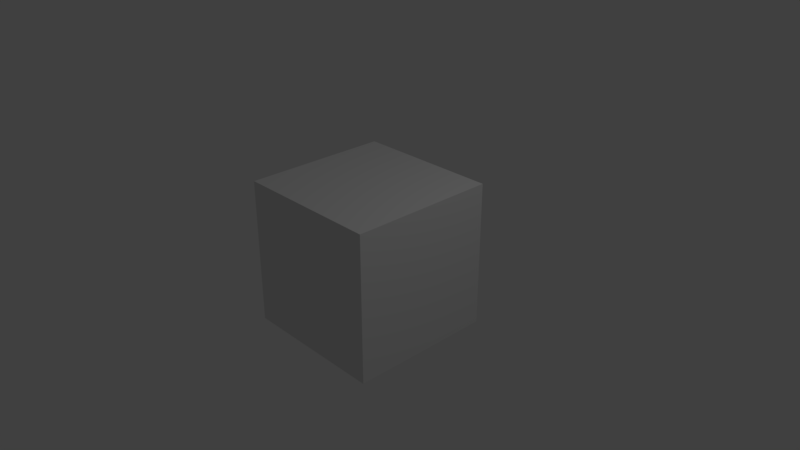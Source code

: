 # Source: kitchen_wooden_cabinet_with_door_1.blend  (saved by Blender 2.79.0; exported with 4.5.12 LTS)
import bpy
from mathutils import Matrix  # noqa: F401  (used for matrix-valued properties, if any)

bpy.ops.wm.read_factory_settings(use_empty=True)
scene = bpy.context.scene
scene.name = 'Scene'

# ---- collections
col_collection_1 = bpy.data.collections.new('Collection 1'); scene.collection.children.link(col_collection_1)

# ---- materials (node trees are filled in below, after node groups)
mat_material_004 = bpy.data.materials.new('Material.004')
mat_material_004.alpha_threshold = 0.0
mat_material_004.use_transparent_shadow = False
mat_material_004.roughness = 0.5
mat_material_004.line_color = (0.0, 0.0, 0.0, 1.0)
mat_material_003 = bpy.data.materials.new('Material.003')
mat_material_003.alpha_threshold = 0.0
mat_material_003.use_transparent_shadow = False
mat_material_003.roughness = 0.5
mat_material_003.line_color = (0.0, 0.0, 0.0, 1.0)
mat_material_001 = bpy.data.materials.new('Material.001')
mat_material_001.alpha_threshold = 0.0
mat_material_001.use_transparent_shadow = False
mat_material_001.roughness = 0.5
mat_material_001.line_color = (0.0, 0.0, 0.0, 1.0)

# ---- material node trees

# ---- world
world_world = bpy.data.worlds.new('World'); scene.world = world_world
world_world.color = (0.05088, 0.05088, 0.05088)
world_world.use_sun_shadow = False
world_world.sun_shadow_jitter_overblur = 0.0
world_world.cycles.sampling_method = 'MANUAL'

# ---- cameras
cam_camera = bpy.data.cameras.new('Camera')
cam_camera.clip_end = 100.0
cam_camera.lens = 35.0
cam_camera.sensor_width = 32.0
cam_camera.sensor_height = 18.0
cam_camera.ortho_scale = 7.314
cam_camera.dof.focus_distance = 0.0
cam_camera.dof.aperture_fstop = 128.0

# ---- lights
light_lamp = bpy.data.lights.new('Lamp', 'POINT')
light_lamp.transmission_factor = 0.0
light_lamp.cutoff_distance = 30.0
light_lamp.energy = 100.0
light_lamp.shadow_buffer_clip_start = 1.001
light_lamp.shadow_soft_size = 0.1
light_lamp.shadow_maximum_resolution = 0.006
light_lamp.use_absolute_resolution = True

# ---- meshes
me_cube = bpy.data.meshes.new('Cube')
me_cube.from_pydata([(-1.0, -1.0, -1.0), (-1.0, -1.0, 1.0), (-1.0, 1.0, -1.0), (-1.0, 1.0, 1.0), (1.0, -1.0, -1.0), (1.0, -1.0, 1.0), (1.0, 1.0, -1.0), (1.0, 1.0, 1.0), (-0.9242, 4.163, 0.1204), (-0.9242, 4.163, -0.1204), (-0.6564, 4.163, 0.1204), (-0.6564, 4.163, -0.1204), (-0.9242, 1.996, 0.1204), (-0.9242, 1.996, -0.1204), (-0.6564, 1.996, 0.1204), (-0.6564, 1.996, -0.1204), (-0.8517, 1.991, 0.05527), (-0.8517, 1.991, -0.05527), (-0.7288, 1.991, 0.05527), (-0.7288, 1.991, -0.05527), (-0.8517, 0.9785, 0.05527), (-0.8517, 0.9785, -0.05527), (-0.7288, 0.9785, 0.05527), (-0.7288, 0.9785, -0.05527), (1.197, -36.25, -1.197), (-1.197, -36.25, -1.197), (1.197, -36.25, 1.197), (-1.197, -36.25, 1.197), (-1.197, -1.013, -1.197), (1.197, -1.013, 1.197), (1.197, -1.013, -1.197), (-1.197, -1.013, 1.197), (0.9988, -34.49, -0.9988), (-0.9988, -34.49, -0.9988), (0.9988, -34.49, 0.9988), (-0.9988, -34.49, 0.9988), (-0.9988, -1.013, -0.9988), (0.9988, -1.013, 0.9988), (0.9988, -1.013, -0.9988), (-0.9988, -1.013, 0.9988), (0.9981, -34.49, -0.09395), (0.9981, -34.49, 0.09395), (-0.9981, -34.49, -0.09395), (-0.9981, -34.49, 0.09395), (0.9981, -1.013, -0.09395), (0.9981, -1.013, 0.09395), (-0.9981, -1.013, -0.09395), (-0.9981, -1.013, 0.09395)], [], [(0, 1, 3, 2), (2, 3, 7, 6), (6, 7, 5, 4), (4, 5, 1, 0), (2, 6, 4, 0), (7, 3, 1, 5), (8, 9, 11, 10), (10, 11, 15, 14), (14, 15, 13, 12), (12, 13, 9, 8), (10, 14, 12, 8), (15, 11, 9, 13), (18, 19, 23, 22), (22, 23, 21, 20), (20, 21, 17, 16), (18, 22, 20, 16), (23, 19, 17, 21), (24, 26, 27, 25), (30, 29, 26, 24), (28, 30, 24, 25), (29, 31, 27, 26), (31, 28, 25, 27), (32, 34, 35, 33), (38, 37, 34, 32), (36, 38, 32, 33), (37, 39, 35, 34), (39, 36, 33, 35), (30, 28, 36, 38), (29, 30, 38, 37), (31, 29, 37, 39), (28, 31, 39, 36), (40, 41, 43, 42), (42, 43, 47, 46), (46, 47, 45, 44), (44, 45, 41, 40), (42, 46, 44, 40), (47, 43, 41, 45)])
me_cube.polygons.foreach_set('material_index', [0, 0, 0, 0, 0, 0, 0, 0, 0, 0, 0, 0, 0, 0, 0, 0, 0, 2, 2, 2, 2, 2, 2, 2, 2, 2, 2, 2, 2, 2, 2, 2, 2, 2, 2, 2, 2])
_uv = me_cube.uv_layers.new(name='UVMap')
_uv.uv.foreach_set('vector', [0.2944, 0.7842, 0.2944, 0.7127, 0.3569, 0.7127, 0.3569, 0.7842, 0.3722, 0.9229, 0.3722, 0.2927, 0.9232, 0.2927, 0.9232, 0.9229, 0.3507, 0.322, 0.3507, 0.3935, 0.2882, 0.3935, 0.2882, 0.322, 0.349, 0.5783, 0.349, 0.6498, 0.2865, 0.6498, 0.2865, 0.5783, 0.3395, 0.5026, 0.277, 0.5026, 0.277, 0.4311, 0.3395, 0.4311, 0.3476, 0.8874, 0.2851, 0.8874, 0.2851, 0.8159, 0.3476, 0.8159, 0.2767, 0.2031, 0.2767, 0.1626, 0.2858, 0.1626, 0.2858, 0.2031, 0.276, 0.1626, 0.276, 0.2031, 0.2025, 0.2031, 0.2025, 0.1626, 0.2858, 0.1183, 0.2858, 0.1587, 0.2767, 0.1587, 0.2767, 0.1183, 0.2025, 0.1587, 0.2025, 0.1183, 0.276, 0.1183, 0.276, 0.1587, 0.2018, 0.1633, 0.1283, 0.1633, 0.1283, 0.1183, 0.2018, 0.1183, 0.05414, 0.1183, 0.1276, 0.1183, 0.1276, 0.1633, 0.05414, 0.1633, 0.1704, 0.2387, 0.1704, 0.2572, 0.136, 0.2572, 0.136, 0.2387, 0.1753, 0.1672, 0.1753, 0.1857, 0.1711, 0.1857, 0.1711, 0.1672, 0.136, 0.2348, 0.136, 0.2162, 0.1704, 0.2162, 0.1704, 0.2348, 0.1704, 0.1878, 0.136, 0.1878, 0.136, 0.1672, 0.1704, 0.1672, 0.136, 0.1917, 0.1704, 0.1917, 0.1704, 0.2123, 0.136, 0.2123, 0.9233, 0.2946, 0.9231, 0.9222, 0.3743, 0.922, 0.3745, 0.2943, 0.9223, 0.302, 0.9223, 0.9129, 0.3718, 0.9129, 0.3718, 0.302, 0.9188, 0.3046, 0.9188, 0.9149, 0.3753, 0.9149, 0.3753, 0.3046, 0.926, 0.919, 0.926, 0.2982, 0.3681, 0.2982, 0.3681, 0.9189, 0.9242, 0.3043, 0.9242, 0.9111, 0.3699, 0.9111, 0.3699, 0.3043, 0.3357, 0.422, 0.3357, 0.4934, 0.2732, 0.4934, 0.2732, 0.422, 0.841, 0.6552, 0.841, 0.7266, 0.409, 0.7266, 0.409, 0.6552, 0.8492, 0.5045, 0.8492, 0.5759, 0.4172, 0.5759, 0.4172, 0.5045, 0.841, 0.4229, 0.841, 0.4943, 0.409, 0.4943, 0.409, 0.4229, 0.8492, 0.5861, 0.8492, 0.6575, 0.4172, 0.6575, 0.4172, 0.5861, 0.3538, 0.5631, 0.279, 0.5631, 0.2852, 0.556, 0.3476, 0.556, 0.2774, 0.6886, 0.2774, 0.603, 0.2836, 0.6101, 0.2836, 0.6815, 0.279, 0.5481, 0.3538, 0.5481, 0.3476, 0.5552, 0.2852, 0.5552, 0.3288, 0.5936, 0.3288, 0.6792, 0.3226, 0.6721, 0.3226, 0.6007, 0.3414, 0.5639, 0.3414, 0.5706, 0.279, 0.5706, 0.279, 0.5639, 0.4475, 0.6244, 0.4475, 0.6125, 0.8035, 0.6125, 0.8034, 0.6244, 0.4159, 0.5633, 0.4159, 0.5566, 0.4783, 0.5566, 0.4783, 0.5633, 0.8035, 0.5999, 0.8034, 0.6117, 0.4475, 0.6117, 0.4475, 0.5999, 0.8343, 0.5055, 0.4156, 0.5055, 0.4156, 0.5769, 0.8343, 0.5769, 0.4211, 0.6647, 0.8398, 0.6647, 0.8398, 0.5933, 0.4211, 0.5933])
me_cube.materials.append(mat_material_004)
me_cube.materials.append(mat_material_003)
me_cube.materials.append(mat_material_001)
me_cube.use_remesh_preserve_volume = False
me_cube.use_remesh_preserve_attributes = False
me_cube.use_mirror_vertex_groups = False
me_cube.update()

# ---- objects
ob_cube = bpy.data.objects.new('Cube', me_cube)
ob_lamp = bpy.data.objects.new('Lamp', light_lamp)
ob_camera = bpy.data.objects.new('Camera', cam_camera)

# ---- transforms, parenting, visibility, modifiers, constraints
ob_cube.location = (-5.96e-08, 1.058, 0.0)
ob_cube.scale = (0.8353, 0.05676, 0.8353)
ob_cube.lineart.crease_threshold = 0.0
ob_lamp.location = (4.076, 1.005, 5.904)
ob_lamp.rotation_euler = (0.6503, 0.05522, 1.866)
ob_lamp.lock_rotations_4d = False
ob_lamp.empty_display_type = 'ARROWS'
ob_lamp.color = (0.0, 0.0, 0.0, 0.0)
ob_lamp.lineart.crease_threshold = 0.0
ob_camera.location = (7.481, -6.508, 5.344)
ob_camera.rotation_euler = (1.109, 0.0, 0.8149)
ob_camera.lock_rotations_4d = False
ob_camera.empty_display_type = 'ARROWS'
ob_camera.color = (0.0, 0.0, 0.0, 0.0)
ob_camera.display_type = 'WIRE'
ob_camera.lineart.crease_threshold = 0.0

# ---- collection membership
col_collection_1.objects.link(ob_cube)
col_collection_1.objects.link(ob_lamp)
col_collection_1.objects.link(ob_camera)

# ---- scene / render settings (as saved in the file)
scene.camera = ob_camera
scene.frame_start = 1; scene.frame_end = 250; scene.frame_set(1)
scene.render.engine = 'BLENDER_EEVEE_NEXT'
scene.render.resolution_percentage = 50
scene.render.dither_intensity = 0.0
scene.cycles.use_denoising = False
scene.cycles.samples = 128
scene.cycles.sampling_pattern = 'TABULATED_SOBOL'
scene.cycles.use_adaptive_sampling = False
scene.cycles.use_light_tree = False
scene.cycles.blur_glossy = 0.0
scene.cycles.sample_clamp_indirect = 0.0
scene.view_settings.view_transform = 'Standard'
bpy.context.view_layer.update()
